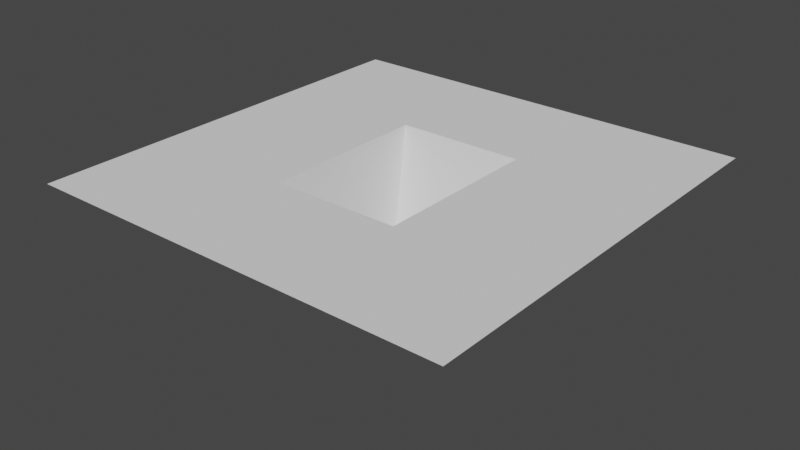 # Source: simple_lugs.blend  (saved by Blender 2.90.8; exported with 4.5.12 LTS)
import bpy
from mathutils import Matrix  # noqa: F401  (used for matrix-valued properties, if any)

bpy.ops.wm.read_factory_settings(use_empty=True)
scene = bpy.context.scene
scene.name = 'Scene'

# ---- collections
col_collection = bpy.data.collections.new('Collection'); scene.collection.children.link(col_collection)

# ---- world
world_world = bpy.data.worlds.new('World'); scene.world = world_world
world_world.use_nodes = True; world_world.node_tree.nodes.clear()
_N = world_world.node_tree.nodes; _L = world_world.node_tree.links
n0 = _N.new('ShaderNodeOutputWorld'); n0.name = 'World Output'; n0.location = (300, 300)
n1 = _N.new('ShaderNodeBackground'); n1.name = 'Background'; n1.location = (10, 300)
n1.inputs[0].default_value = (0.05088, 0.05088, 0.05088, 1.0)
_L.new(n1.outputs[0], n0.inputs[0])
n0.is_active_output = True
world_world.color = (0.05088, 0.05088, 0.05088)
world_world.use_sun_shadow = False
world_world.sun_shadow_jitter_overblur = 0.0

# ---- meshes
me_simple_lugs = bpy.data.meshes.new('simple_lugs')
me_simple_lugs.from_pydata([(-10.0, -10.0, 0.0), (10.0, -10.0, 0.0), (-10.0, 10.0, 0.0), (10.0, 10.0, 0.0), (-10.0, 4.0, 0.0), (-10.0, -4.0, 0.0), (-3.0, -10.0, 0.0), (3.0, -10.0, 0.0), (10.0, -4.0, 0.0), (10.0, 4.0, 0.0), (3.0, 10.0, 0.0), (-3.0, 10.0, 0.0), (-3.0, -4.0, 0.0), (-3.0, 4.0, 0.0), (3.0, -4.0, 0.0), (3.0, 4.0, 0.0), (-2.0, -2.0, -5.0), (-2.0, 2.0, -5.0), (2.0, -2.0, -5.0), (2.0, 2.0, -5.0)], [], [(15, 9, 3, 10), (4, 13, 11, 2), (13, 15, 10, 11), (0, 6, 12, 5), (5, 12, 13, 4), (6, 7, 14, 12), (14, 15, 19, 18), (7, 1, 8, 14), (14, 8, 9, 15), (16, 18, 19, 17), (12, 14, 18, 16), (13, 12, 16, 17), (15, 13, 17, 19)])
_uv = me_simple_lugs.uv_layers.new(name='UVMap')
_uv.uv.foreach_set('vector', [0.6667, 0.6667, 1.0, 0.6667, 1.0, 1.0, 0.6667, 1.0, 0.0, 0.6667, 0.3333, 0.6667, 0.3333, 1.0, 0.0, 1.0, 0.3333, 0.6667, 0.6667, 0.6667, 0.6667, 1.0, 0.3333, 1.0, 0.0, 0.0, 0.3333, 0.0, 0.3333, 0.3333, 0.0, 0.3333, 0.0, 0.3333, 0.3333, 0.3333, 0.3333, 0.6667, 0.0, 0.6667, 0.3333, 0.0, 0.6667, 0.0, 0.6667, 0.3333, 0.3333, 0.3333, 0.6667, 0.3333, 0.6667, 0.6667, 0.6667, 0.6667, 0.6667, 0.3333, 0.6667, 0.0, 1.0, 0.0, 1.0, 0.3333, 0.6667, 0.3333, 0.6667, 0.3333, 1.0, 0.3333, 1.0, 0.6667, 0.6667, 0.6667, 0.3333, 0.3333, 0.6667, 0.3333, 0.6667, 0.6667, 0.3333, 0.6667, 0.3333, 0.3333, 0.6667, 0.3333, 0.6667, 0.3333, 0.3333, 0.3333, 0.3333, 0.6667, 0.3333, 0.3333, 0.3333, 0.3333, 0.3333, 0.6667, 0.6667, 0.6667, 0.3333, 0.6667, 0.3333, 0.6667, 0.6667, 0.6667])
me_simple_lugs.use_remesh_fix_poles = True
me_simple_lugs.use_remesh_preserve_attributes = False
me_simple_lugs.use_mirror_vertex_groups = False
me_simple_lugs.update()

# ---- objects
ob_plane = bpy.data.objects.new('Plane', me_simple_lugs)

# ---- transforms, parenting, visibility, modifiers, constraints
ob_plane.location = (0.0, 0.0, 0.0)
ob_plane.lineart.crease_threshold = 0.0
_vg = ob_plane.vertex_groups.new(name='edge_left')
_vg = ob_plane.vertex_groups.new(name='edge_right')

# ---- collection membership
col_collection.objects.link(ob_plane)

# ---- scene / render settings (as saved in the file)
scene.frame_start = 1; scene.frame_end = 250; scene.frame_set(17)
scene.render.engine = 'BLENDER_EEVEE_NEXT'
scene.cycles.use_denoising = False
scene.cycles.samples = 128
scene.cycles.sampling_pattern = 'TABULATED_SOBOL'
scene.cycles.use_adaptive_sampling = False
scene.cycles.use_light_tree = False
scene.view_settings.view_transform = 'Filmic'
bpy.context.view_layer.update()

# ---- added for rendering (the .blend has no active camera and no usable light): camera, sun
cam_auto = bpy.data.cameras.new('AutoCamera')
cam_auto.lens = 50.0
cam_auto.sensor_width = 36.0
cam_auto.clip_end = 1000.0
ob_auto_camera = bpy.data.objects.new('AutoCamera', cam_auto)
scene.collection.objects.link(ob_auto_camera)
ob_auto_camera.location = (26.5751, -31.8901, 18.76)
ob_auto_camera.rotation_euler = (1.09748, -7.21219e-08, 0.694738)
scene.camera = ob_auto_camera
light_auto_sun = bpy.data.lights.new('AutoSun', 'SUN')
light_auto_sun.energy = 3.0
light_auto_sun.angle = 0.0523599
ob_auto_sun = bpy.data.objects.new('AutoSun', light_auto_sun)
scene.collection.objects.link(ob_auto_sun)
ob_auto_sun.rotation_euler = (0.872665, 0.174533, 0.523599)
bpy.context.view_layer.update()
